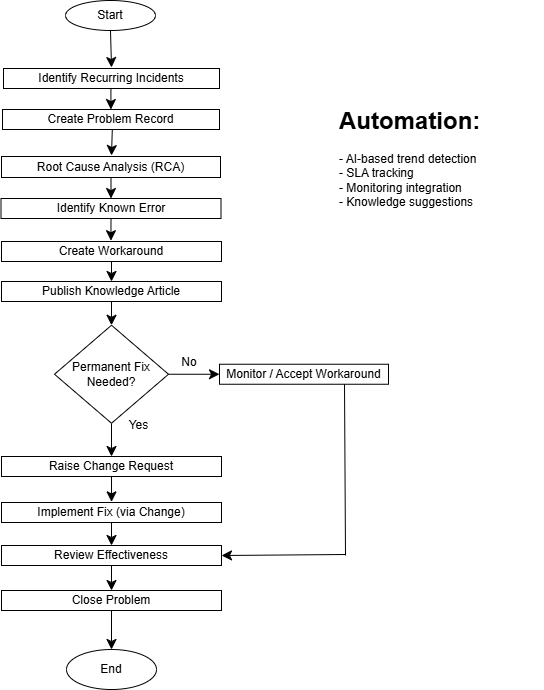

The diagram above was exported from draw.io. Its source (the exported page's mxGraphModel, read from the mxfile embedded in the PNG):
<mxGraphModel dx="1062" dy="876" grid="0" gridSize="10" guides="1" tooltips="1" connect="1" arrows="1" fold="1" page="0" pageScale="1" pageWidth="850" pageHeight="1100" math="0" shadow="0">
  <root>
    <mxCell id="0" />
    <mxCell id="1" parent="0" />
    <mxCell id="LbxmzaFau767XtOVkfq5-1" edge="1" parent="1" source="LbxmzaFau767XtOVkfq5-2" style="edgeStyle=none;curved=1;rounded=0;orthogonalLoop=1;jettySize=auto;html=1;exitX=0.5;exitY=1;exitDx=0;exitDy=0;fontSize=12;startSize=8;endSize=8;">
      <mxGeometry relative="1" as="geometry">
        <mxPoint x="239" y="213" as="targetPoint" />
      </mxGeometry>
    </mxCell>
    <mxCell id="LbxmzaFau767XtOVkfq5-2" parent="1" style="ellipse;whiteSpace=wrap;html=1;" value="Start" vertex="1">
      <mxGeometry height="30" width="90" x="193" y="146" as="geometry" />
    </mxCell>
    <mxCell id="LbxmzaFau767XtOVkfq5-3" edge="1" parent="1" style="edgeStyle=none;curved=1;rounded=0;orthogonalLoop=1;jettySize=auto;html=1;exitX=0.5;exitY=1;exitDx=0;exitDy=0;entryX=0.5;entryY=0;entryDx=0;entryDy=0;fontSize=12;startSize=8;endSize=8;">
      <mxGeometry relative="1" as="geometry">
        <mxPoint x="238.42" y="233.99999999999994" as="sourcePoint" />
        <mxPoint x="238.42" y="255" as="targetPoint" />
      </mxGeometry>
    </mxCell>
    <mxCell id="LbxmzaFau767XtOVkfq5-4" parent="1" style="rounded=0;whiteSpace=wrap;html=1;" value="Identify Recurring Incidents" vertex="1">
      <mxGeometry height="20" width="216" x="131" y="214" as="geometry" />
    </mxCell>
    <mxCell id="LbxmzaFau767XtOVkfq5-5" edge="1" parent="1" source="LbxmzaFau767XtOVkfq5-6" style="edgeStyle=none;curved=1;rounded=0;orthogonalLoop=1;jettySize=auto;html=1;exitX=0.506;exitY=1;exitDx=0;exitDy=0;fontSize=12;startSize=8;endSize=8;exitPerimeter=0;">
      <mxGeometry relative="1" as="geometry">
        <mxPoint x="239" y="301" as="targetPoint" />
      </mxGeometry>
    </mxCell>
    <mxCell id="LbxmzaFau767XtOVkfq5-6" parent="1" style="rounded=0;whiteSpace=wrap;html=1;" value="Create Problem Record" vertex="1">
      <mxGeometry height="20" width="217" x="130" y="255" as="geometry" />
    </mxCell>
    <mxCell id="LbxmzaFau767XtOVkfq5-39" edge="1" parent="1" source="LbxmzaFau767XtOVkfq5-8" style="edgeStyle=none;curved=1;rounded=0;orthogonalLoop=1;jettySize=auto;html=1;exitX=0.5;exitY=1;exitDx=0;exitDy=0;entryX=0.5;entryY=0;entryDx=0;entryDy=0;fontSize=12;startSize=8;endSize=8;" target="LbxmzaFau767XtOVkfq5-27">
      <mxGeometry relative="1" as="geometry" />
    </mxCell>
    <mxCell id="LbxmzaFau767XtOVkfq5-8" parent="1" style="rounded=0;whiteSpace=wrap;html=1;" value="&lt;div&gt;Root Cause Analysis (RCA)&lt;/div&gt;" vertex="1">
      <mxGeometry height="21" width="219" x="129" y="302" as="geometry" />
    </mxCell>
    <mxCell id="LbxmzaFau767XtOVkfq5-43" edge="1" parent="1" source="LbxmzaFau767XtOVkfq5-11" style="edgeStyle=none;curved=1;rounded=0;orthogonalLoop=1;jettySize=auto;html=1;exitX=1;exitY=0.5;exitDx=0;exitDy=0;fontSize=12;startSize=8;endSize=8;" target="LbxmzaFau767XtOVkfq5-12">
      <mxGeometry relative="1" as="geometry" />
    </mxCell>
    <mxCell id="LbxmzaFau767XtOVkfq5-47" edge="1" parent="1" source="LbxmzaFau767XtOVkfq5-11" style="edgeStyle=none;curved=1;rounded=0;orthogonalLoop=1;jettySize=auto;html=1;exitX=0.5;exitY=1;exitDx=0;exitDy=0;fontSize=12;startSize=8;endSize=8;" target="LbxmzaFau767XtOVkfq5-23">
      <mxGeometry relative="1" as="geometry" />
    </mxCell>
    <mxCell id="LbxmzaFau767XtOVkfq5-11" parent="1" style="rhombus;whiteSpace=wrap;html=1;" value="Permanent Fix Needed?" vertex="1">
      <mxGeometry height="98" width="114" x="182" y="470.75" as="geometry" />
    </mxCell>
    <mxCell id="LbxmzaFau767XtOVkfq5-12" parent="1" style="rounded=0;whiteSpace=wrap;html=1;" value="Monitor / Accept Workaround" vertex="1">
      <mxGeometry height="20" width="169" x="347" y="509.75" as="geometry" />
    </mxCell>
    <mxCell id="LbxmzaFau767XtOVkfq5-41" edge="1" parent="1" source="LbxmzaFau767XtOVkfq5-13" style="edgeStyle=none;curved=1;rounded=0;orthogonalLoop=1;jettySize=auto;html=1;exitX=0.5;exitY=1;exitDx=0;exitDy=0;entryX=0.5;entryY=0;entryDx=0;entryDy=0;fontSize=12;startSize=8;endSize=8;" target="LbxmzaFau767XtOVkfq5-15">
      <mxGeometry relative="1" as="geometry" />
    </mxCell>
    <mxCell id="LbxmzaFau767XtOVkfq5-13" parent="1" style="rounded=0;whiteSpace=wrap;html=1;" value="Create Workaround" vertex="1">
      <mxGeometry height="20" width="220" x="129" y="387" as="geometry" />
    </mxCell>
    <mxCell id="LbxmzaFau767XtOVkfq5-42" edge="1" parent="1" source="LbxmzaFau767XtOVkfq5-15" style="edgeStyle=none;curved=1;rounded=0;orthogonalLoop=1;jettySize=auto;html=1;exitX=0.5;exitY=1;exitDx=0;exitDy=0;entryX=0.5;entryY=0;entryDx=0;entryDy=0;fontSize=12;startSize=8;endSize=8;" target="LbxmzaFau767XtOVkfq5-11">
      <mxGeometry relative="1" as="geometry" />
    </mxCell>
    <mxCell id="LbxmzaFau767XtOVkfq5-15" parent="1" style="rounded=0;whiteSpace=wrap;html=1;" value="Publish Knowledge Article" vertex="1">
      <mxGeometry height="20" width="220" x="129" y="427" as="geometry" />
    </mxCell>
    <mxCell id="LbxmzaFau767XtOVkfq5-18" parent="1" style="ellipse;whiteSpace=wrap;html=1;" value="End" vertex="1">
      <mxGeometry height="40" width="90" x="194" y="795" as="geometry" />
    </mxCell>
    <mxCell id="LbxmzaFau767XtOVkfq5-49" edge="1" parent="1" source="LbxmzaFau767XtOVkfq5-21" style="edgeStyle=none;curved=1;rounded=0;orthogonalLoop=1;jettySize=auto;html=1;exitX=0.5;exitY=1;exitDx=0;exitDy=0;entryX=0.5;entryY=0;entryDx=0;entryDy=0;fontSize=12;startSize=8;endSize=8;" target="LbxmzaFau767XtOVkfq5-30">
      <mxGeometry relative="1" as="geometry" />
    </mxCell>
    <mxCell id="LbxmzaFau767XtOVkfq5-21" parent="1" style="rounded=0;whiteSpace=wrap;html=1;" value="Review Effectiveness" vertex="1">
      <mxGeometry height="20" width="220" x="129" y="691" as="geometry" />
    </mxCell>
    <mxCell id="LbxmzaFau767XtOVkfq5-48" edge="1" parent="1" source="LbxmzaFau767XtOVkfq5-23" style="edgeStyle=none;curved=1;rounded=0;orthogonalLoop=1;jettySize=auto;html=1;exitX=0.5;exitY=1;exitDx=0;exitDy=0;fontSize=12;startSize=8;endSize=8;">
      <mxGeometry relative="1" as="geometry">
        <mxPoint x="239.04347826086962" y="647.3913043478261" as="targetPoint" />
      </mxGeometry>
    </mxCell>
    <mxCell id="LbxmzaFau767XtOVkfq5-23" parent="1" style="rounded=0;whiteSpace=wrap;html=1;" value="Raise Change Request" vertex="1">
      <mxGeometry height="20" width="220" x="129" y="602" as="geometry" />
    </mxCell>
    <mxCell id="LbxmzaFau767XtOVkfq5-24" parent="1" style="text;html=1;whiteSpace=wrap;strokeColor=none;fillColor=none;align=center;verticalAlign=middle;rounded=0;" value="No" vertex="1">
      <mxGeometry height="8.75" width="50" x="292" y="504" as="geometry" />
    </mxCell>
    <mxCell id="LbxmzaFau767XtOVkfq5-25" parent="1" style="text;html=1;whiteSpace=wrap;strokeColor=none;fillColor=none;align=center;verticalAlign=middle;rounded=0;" value="Yes" vertex="1">
      <mxGeometry height="13.75" width="45" x="244" y="564" as="geometry" />
    </mxCell>
    <mxCell id="LbxmzaFau767XtOVkfq5-40" edge="1" parent="1" source="LbxmzaFau767XtOVkfq5-27" style="edgeStyle=none;curved=1;rounded=0;orthogonalLoop=1;jettySize=auto;html=1;exitX=0.5;exitY=1;exitDx=0;exitDy=0;fontSize=12;startSize=8;endSize=8;">
      <mxGeometry relative="1" as="geometry">
        <mxPoint x="238.4444444444444" y="386.1851851851851" as="targetPoint" />
      </mxGeometry>
    </mxCell>
    <mxCell id="LbxmzaFau767XtOVkfq5-27" parent="1" style="rounded=0;whiteSpace=wrap;html=1;" value="Identify Known Error" vertex="1">
      <mxGeometry height="20" width="220" x="128.5" y="344" as="geometry" />
    </mxCell>
    <mxCell id="LbxmzaFau767XtOVkfq5-51" edge="1" parent="1" source="LbxmzaFau767XtOVkfq5-30" style="edgeStyle=none;curved=1;rounded=0;orthogonalLoop=1;jettySize=auto;html=1;exitX=0.5;exitY=1;exitDx=0;exitDy=0;entryX=0.5;entryY=0;entryDx=0;entryDy=0;fontSize=12;startSize=8;endSize=8;" target="LbxmzaFau767XtOVkfq5-18">
      <mxGeometry relative="1" as="geometry" />
    </mxCell>
    <mxCell id="LbxmzaFau767XtOVkfq5-30" parent="1" style="rounded=0;whiteSpace=wrap;html=1;" value="Close Problem" vertex="1">
      <mxGeometry height="20" width="220" x="129" y="736" as="geometry" />
    </mxCell>
    <mxCell id="LbxmzaFau767XtOVkfq5-33" parent="1" style="text;html=1;whiteSpace=wrap;overflow=hidden;rounded=0;" value="&lt;h1 style=&quot;margin-top: 0px;&quot;&gt;Automation:&lt;/h1&gt;&lt;p&gt;- AI-based trend detection&lt;br&gt;- SLA tracking&lt;br&gt;- Monitoring integration&lt;br&gt;- Knowledge suggestions&lt;/p&gt;" vertex="1">
      <mxGeometry height="120" width="207" x="465" y="246" as="geometry" />
    </mxCell>
    <mxCell id="LbxmzaFau767XtOVkfq5-53" edge="1" parent="1" source="LbxmzaFau767XtOVkfq5-52" style="edgeStyle=none;curved=1;rounded=0;orthogonalLoop=1;jettySize=auto;html=1;exitX=0.5;exitY=1;exitDx=0;exitDy=0;entryX=0.5;entryY=0;entryDx=0;entryDy=0;fontSize=12;startSize=8;endSize=8;" target="LbxmzaFau767XtOVkfq5-21">
      <mxGeometry relative="1" as="geometry" />
    </mxCell>
    <mxCell id="LbxmzaFau767XtOVkfq5-52" parent="1" style="rounded=0;whiteSpace=wrap;html=1;" value="Implement Fix (via Change)" vertex="1">
      <mxGeometry height="20" width="220" x="129" y="648" as="geometry" />
    </mxCell>
    <mxCell id="LbxmzaFau767XtOVkfq5-54" edge="1" parent="1" style="endArrow=none;html=1;rounded=0;fontSize=12;startSize=8;endSize=8;curved=1;" value="">
      <mxGeometry height="50" relative="1" width="50" as="geometry">
        <mxPoint x="473" y="701" as="sourcePoint" />
        <mxPoint x="472" y="529.75" as="targetPoint" />
      </mxGeometry>
    </mxCell>
    <mxCell id="LbxmzaFau767XtOVkfq5-56" edge="1" parent="1" style="endArrow=classic;html=1;rounded=0;fontSize=12;startSize=8;endSize=8;curved=1;entryX=1;entryY=0.5;entryDx=0;entryDy=0;" target="LbxmzaFau767XtOVkfq5-21" value="">
      <mxGeometry height="50" relative="1" width="50" as="geometry">
        <mxPoint x="473" y="700" as="sourcePoint" />
        <mxPoint x="348" y="596" as="targetPoint" />
      </mxGeometry>
    </mxCell>
  </root>
</mxGraphModel>